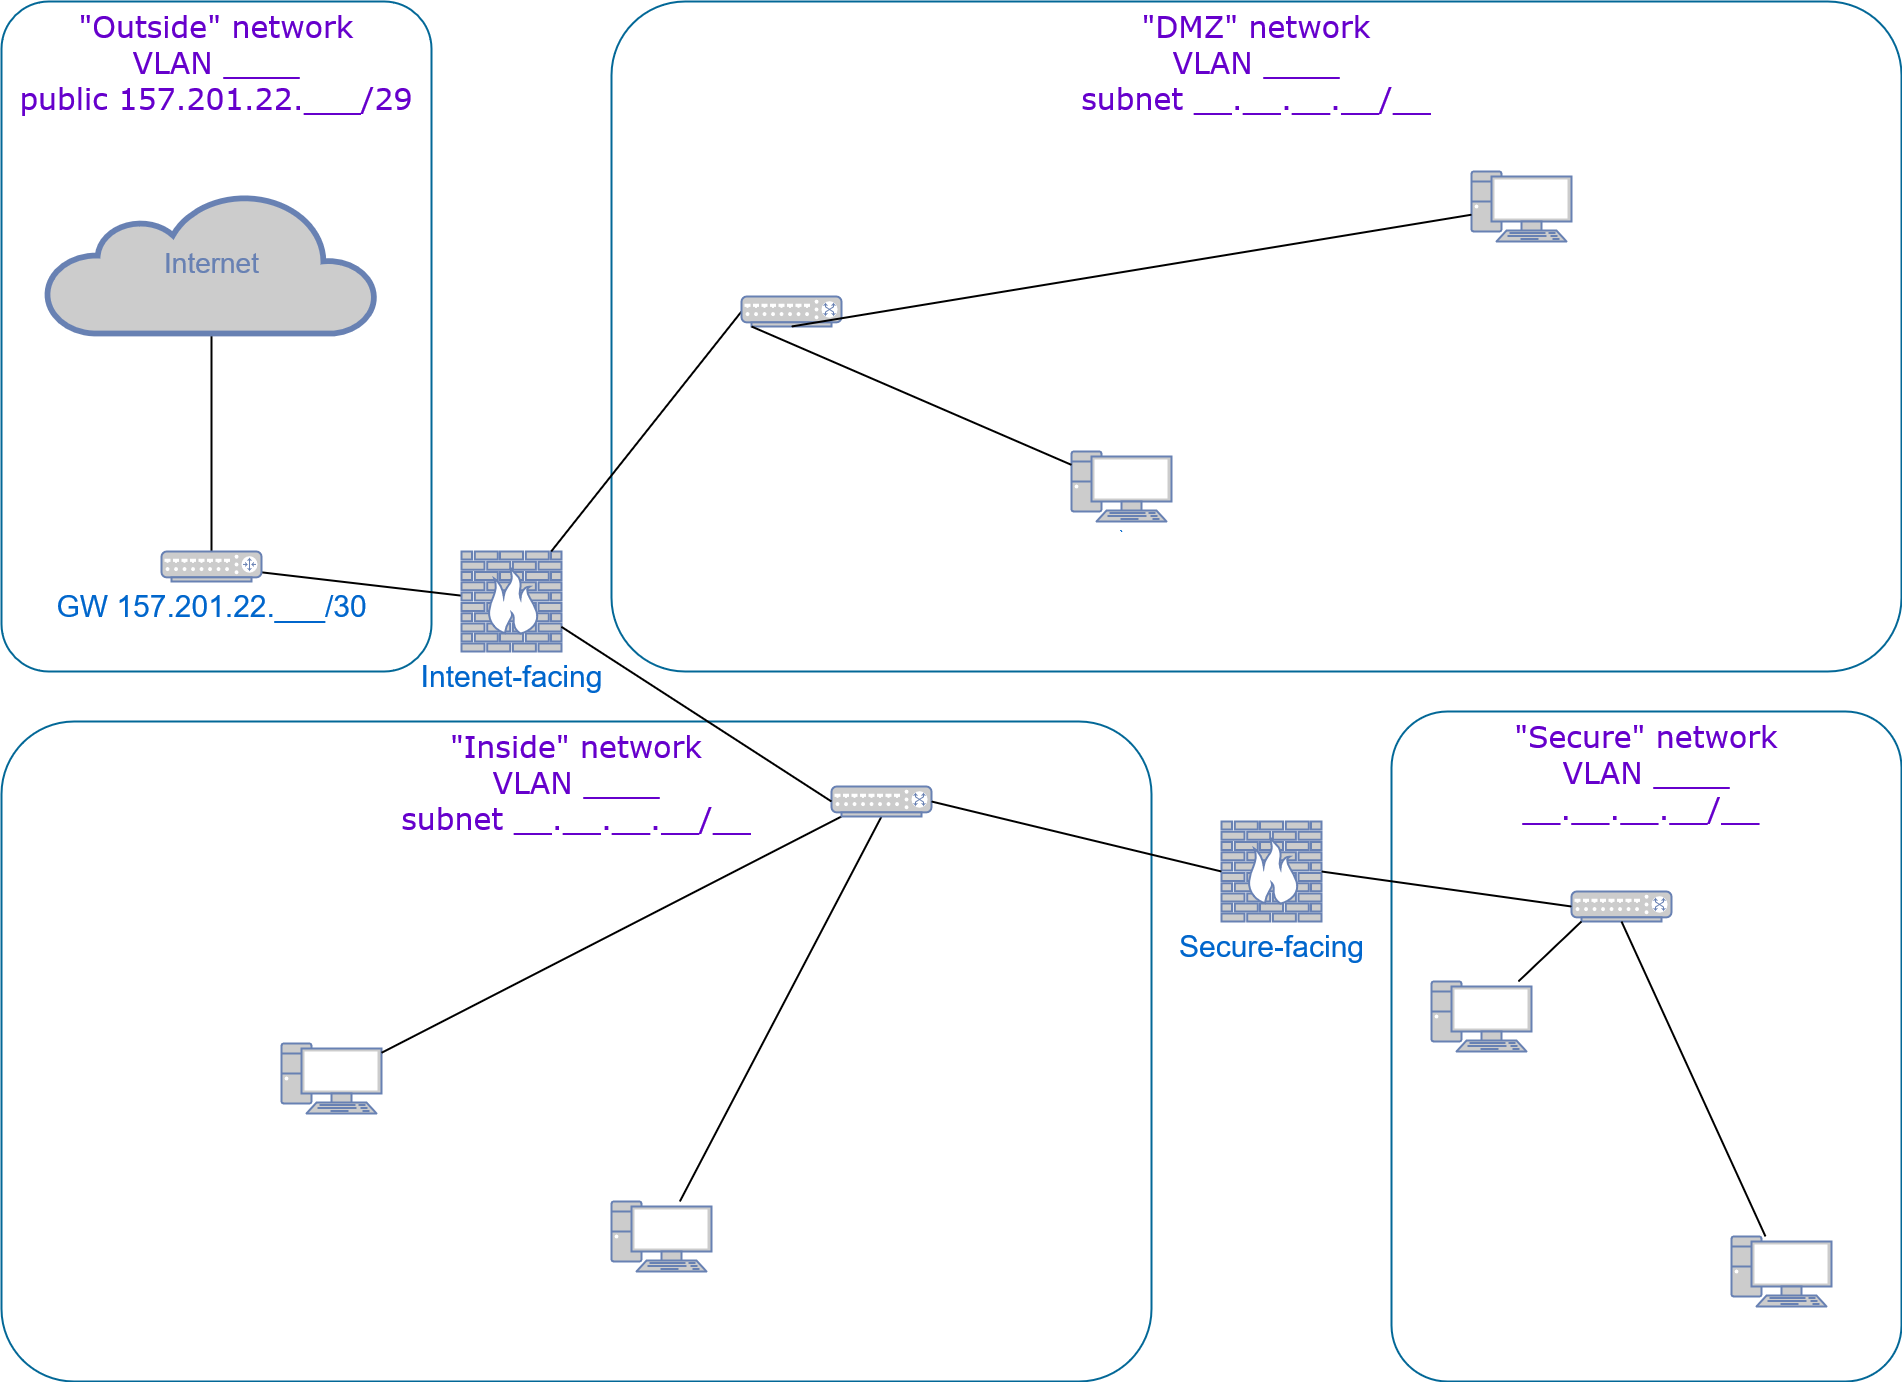

The diagram above was exported from draw.io. Its source (the exported page's mxGraphModel, read from the mxfile embedded in the PNG):
<mxGraphModel dx="2076" dy="1206" grid="1" gridSize="10" guides="1" tooltips="1" connect="1" arrows="1" fold="1" page="1" pageScale="1" pageWidth="1100" pageHeight="850" background="#ffffff" math="0" shadow="0">
  <root>
    <mxCell id="0" />
    <mxCell id="1" parent="0" />
    <mxCell id="7c3789c024ecab99-78" value="&lt;font style=&quot;font-size: 30px&quot;&gt;&quot;Inside&quot; network&lt;br&gt;VLAN ____&lt;br&gt;subnet __.__.__.__/__&lt;br&gt;&lt;/font&gt;" style="rounded=1;whiteSpace=wrap;html=1;shadow=0;comic=0;strokeColor=#036897;strokeWidth=2;fillColor=none;fontFamily=Verdana;fontSize=28;fontColor=#6600CC;align=center;arcSize=11;verticalAlign=top;" parent="1" vertex="1">
      <mxGeometry x="150" y="860" width="1150" height="660" as="geometry" />
    </mxCell>
    <mxCell id="P0lyt89vlRyww0A1Ar5z-9" value="&lt;font style=&quot;font-size: 30px&quot;&gt;&quot;DMZ&quot; network&lt;br&gt;VLAN ____&lt;br&gt;subnet __.__.__.__/__&lt;br&gt;&lt;/font&gt;" style="rounded=1;whiteSpace=wrap;html=1;shadow=0;comic=0;strokeColor=#036897;strokeWidth=2;fillColor=none;fontFamily=Verdana;fontSize=28;fontColor=#6600CC;align=center;arcSize=11;verticalAlign=top;" parent="1" vertex="1">
      <mxGeometry x="760" y="140" width="1290" height="670" as="geometry" />
    </mxCell>
    <mxCell id="P0lyt89vlRyww0A1Ar5z-21" value="&quot;Outside&quot; network&lt;br&gt;VLAN ____&lt;br&gt;&lt;div&gt;public 157.201.22.___/29&lt;/div&gt;" style="rounded=1;whiteSpace=wrap;html=1;shadow=0;comic=0;strokeColor=#036897;strokeWidth=2;fillColor=none;fontFamily=Verdana;fontSize=30;fontColor=#6600CC;align=center;arcSize=11;verticalAlign=top;" parent="1" vertex="1">
      <mxGeometry x="150" y="140" width="430" height="670" as="geometry" />
    </mxCell>
    <mxCell id="7c3789c024ecab99-55" style="edgeStyle=none;html=1;labelBackgroundColor=none;endArrow=none;endFill=0;strokeWidth=2;fontFamily=Verdana;fontSize=28;fontColor=#6881B3;" parent="1" source="7c3789c024ecab99-8" target="7c3789c024ecab99-54" edge="1">
      <mxGeometry relative="1" as="geometry">
        <mxPoint x="1660" y="837.0000000000002" as="targetPoint" />
      </mxGeometry>
    </mxCell>
    <mxCell id="7c3789c024ecab99-8" value="&lt;font style=&quot;font-size: 30px;&quot;&gt;Intenet-facing&lt;/font&gt;" style="fontColor=#0066CC;verticalAlign=top;verticalLabelPosition=bottom;labelPosition=center;align=center;html=1;fillColor=#CCCCCC;strokeColor=#6881B3;gradientColor=none;gradientDirection=north;strokeWidth=2;shape=mxgraph.networks.firewall;rounded=0;shadow=0;comic=0;" parent="1" vertex="1">
      <mxGeometry x="610" y="690" width="100" height="100" as="geometry" />
    </mxCell>
    <mxCell id="7c3789c024ecab99-52" style="edgeStyle=none;html=1;labelBackgroundColor=none;endArrow=none;endFill=0;strokeWidth=2;fontFamily=Verdana;fontSize=15;fontColor=#036897;exitX=0;exitY=0.5;exitPerimeter=0;" parent="1" source="P0lyt89vlRyww0A1Ar5z-10" target="7c3789c024ecab99-8" edge="1">
      <mxGeometry relative="1" as="geometry">
        <mxPoint x="1549.9999999999995" y="917" as="targetPoint" />
        <mxPoint x="780" y="420" as="sourcePoint" />
      </mxGeometry>
    </mxCell>
    <mxCell id="7c3789c024ecab99-3" value="" style="fontColor=#0066CC;verticalAlign=top;verticalLabelPosition=bottom;labelPosition=center;align=center;html=1;fillColor=#CCCCCC;strokeColor=#6881B3;gradientColor=none;gradientDirection=north;strokeWidth=2;shape=mxgraph.networks.pc;rounded=0;shadow=0;comic=0;" parent="1" vertex="1">
      <mxGeometry x="430.0000000000002" y="1182" width="100" height="70" as="geometry" />
    </mxCell>
    <mxCell id="7c3789c024ecab99-5" value="" style="fontColor=#0066CC;verticalAlign=top;verticalLabelPosition=bottom;labelPosition=center;align=center;html=1;fillColor=#CCCCCC;strokeColor=#6881B3;gradientColor=none;gradientDirection=north;strokeWidth=2;shape=mxgraph.networks.pc;rounded=0;shadow=0;comic=0;" parent="1" vertex="1">
      <mxGeometry x="760.0000000000002" y="1340" width="100" height="70" as="geometry" />
    </mxCell>
    <mxCell id="7c3789c024ecab99-14" style="edgeStyle=none;html=1;labelBackgroundColor=none;endArrow=none;endFill=0;strokeWidth=2;fontFamily=Verdana;fontSize=15;fontColor=#036897;entryX=0.1;entryY=1;entryPerimeter=0;" parent="1" source="7c3789c024ecab99-3" target="P0lyt89vlRyww0A1Ar5z-2" edge="1">
      <mxGeometry relative="1" as="geometry">
        <mxPoint x="1190" y="1050.0892857142858" as="targetPoint" />
      </mxGeometry>
    </mxCell>
    <mxCell id="7c3789c024ecab99-16" style="edgeStyle=none;html=1;labelBackgroundColor=none;endArrow=none;endFill=0;strokeWidth=2;fontFamily=Verdana;fontSize=15;fontColor=#036897;entryX=0.5;entryY=1;entryPerimeter=0;" parent="1" source="7c3789c024ecab99-5" target="P0lyt89vlRyww0A1Ar5z-2" edge="1">
      <mxGeometry relative="1" as="geometry">
        <mxPoint x="1233.0136986301368" y="1060" as="targetPoint" />
      </mxGeometry>
    </mxCell>
    <mxCell id="7c3789c024ecab99-56" style="edgeStyle=none;html=1;labelBackgroundColor=none;endArrow=none;endFill=0;strokeWidth=2;fontFamily=Verdana;fontSize=28;fontColor=#6881B3;" parent="1" source="7c3789c024ecab99-54" target="7c3789c024ecab99-53" edge="1">
      <mxGeometry relative="1" as="geometry" />
    </mxCell>
    <mxCell id="7c3789c024ecab99-54" value="&lt;font style=&quot;font-size: 30px&quot;&gt;GW 157.201.22.___/30&lt;/font&gt;" style="fontColor=#0066CC;verticalAlign=top;verticalLabelPosition=bottom;labelPosition=center;align=center;html=1;fillColor=#CCCCCC;strokeColor=#6881B3;gradientColor=none;gradientDirection=north;strokeWidth=2;shape=mxgraph.networks.router;rounded=0;shadow=0;comic=0;" parent="1" vertex="1">
      <mxGeometry x="310" y="690" width="100" height="30" as="geometry" />
    </mxCell>
    <mxCell id="P0lyt89vlRyww0A1Ar5z-1" value="&lt;font style=&quot;font-size: 30px;&quot;&gt;Secure-facing&lt;/font&gt;" style="fontColor=#0066CC;verticalAlign=top;verticalLabelPosition=bottom;labelPosition=center;align=center;html=1;outlineConnect=0;fillColor=#CCCCCC;strokeColor=#6881B3;gradientColor=none;gradientDirection=north;strokeWidth=2;shape=mxgraph.networks.firewall;" parent="1" vertex="1">
      <mxGeometry x="1370" y="960" width="100" height="100" as="geometry" />
    </mxCell>
    <mxCell id="P0lyt89vlRyww0A1Ar5z-2" value="" style="fontColor=#0066CC;verticalAlign=top;verticalLabelPosition=bottom;labelPosition=center;align=center;html=1;outlineConnect=0;fillColor=#CCCCCC;strokeColor=#6881B3;gradientColor=none;gradientDirection=north;strokeWidth=2;shape=mxgraph.networks.switch;" parent="1" vertex="1">
      <mxGeometry x="980" y="925" width="100" height="30" as="geometry" />
    </mxCell>
    <mxCell id="P0lyt89vlRyww0A1Ar5z-10" value="" style="fontColor=#0066CC;verticalAlign=top;verticalLabelPosition=bottom;labelPosition=center;align=center;html=1;outlineConnect=0;fillColor=#CCCCCC;strokeColor=#6881B3;gradientColor=none;gradientDirection=north;strokeWidth=2;shape=mxgraph.networks.switch;" parent="1" vertex="1">
      <mxGeometry x="890" y="435" width="100" height="30" as="geometry" />
    </mxCell>
    <mxCell id="P0lyt89vlRyww0A1Ar5z-11" value="`" style="fontColor=#0066CC;verticalAlign=top;verticalLabelPosition=bottom;labelPosition=center;align=center;html=1;fillColor=#CCCCCC;strokeColor=#6881B3;gradientColor=none;gradientDirection=north;strokeWidth=2;shape=mxgraph.networks.pc;rounded=0;shadow=0;comic=0;" parent="1" vertex="1">
      <mxGeometry x="1220.0000000000002" y="590" width="100" height="70" as="geometry" />
    </mxCell>
    <mxCell id="P0lyt89vlRyww0A1Ar5z-12" value="" style="fontColor=#0066CC;verticalAlign=top;verticalLabelPosition=bottom;labelPosition=center;align=center;html=1;fillColor=#CCCCCC;strokeColor=#6881B3;gradientColor=none;gradientDirection=north;strokeWidth=2;shape=mxgraph.networks.pc;rounded=0;shadow=0;comic=0;" parent="1" vertex="1">
      <mxGeometry x="1620.0000000000002" y="310" width="100" height="70" as="geometry" />
    </mxCell>
    <mxCell id="P0lyt89vlRyww0A1Ar5z-13" style="edgeStyle=none;html=1;labelBackgroundColor=none;endArrow=none;endFill=0;strokeWidth=2;fontFamily=Verdana;fontSize=15;fontColor=#036897;entryX=0.5;entryY=1;entryPerimeter=0;" parent="1" source="P0lyt89vlRyww0A1Ar5z-12" target="P0lyt89vlRyww0A1Ar5z-10" edge="1">
      <mxGeometry relative="1" as="geometry">
        <mxPoint x="1423.0136986301368" y="229" as="targetPoint" />
      </mxGeometry>
    </mxCell>
    <mxCell id="P0lyt89vlRyww0A1Ar5z-14" style="edgeStyle=none;html=1;labelBackgroundColor=none;endArrow=none;endFill=0;strokeWidth=2;fontFamily=Verdana;fontSize=15;fontColor=#036897;entryX=0.1;entryY=1;entryPerimeter=0;" parent="1" source="P0lyt89vlRyww0A1Ar5z-11" target="P0lyt89vlRyww0A1Ar5z-10" edge="1">
      <mxGeometry relative="1" as="geometry">
        <mxPoint x="1380" y="219.08928571428578" as="targetPoint" />
      </mxGeometry>
    </mxCell>
    <mxCell id="P0lyt89vlRyww0A1Ar5z-15" value="&lt;font style=&quot;font-size: 30px&quot;&gt;&quot;Secure&quot; network&lt;br&gt;VLAN ____&lt;br&gt;__.__.__.__/__&amp;nbsp;&lt;br&gt;&lt;/font&gt;" style="rounded=1;whiteSpace=wrap;html=1;shadow=0;comic=0;strokeColor=#036897;strokeWidth=2;fillColor=none;fontFamily=Verdana;fontSize=28;fontColor=#6600CC;align=center;arcSize=11;verticalAlign=top;" parent="1" vertex="1">
      <mxGeometry x="1540" y="850" width="510" height="670" as="geometry" />
    </mxCell>
    <mxCell id="P0lyt89vlRyww0A1Ar5z-16" value="" style="fontColor=#0066CC;verticalAlign=top;verticalLabelPosition=bottom;labelPosition=center;align=center;html=1;outlineConnect=0;fillColor=#CCCCCC;strokeColor=#6881B3;gradientColor=none;gradientDirection=north;strokeWidth=2;shape=mxgraph.networks.switch;" parent="1" vertex="1">
      <mxGeometry x="1720" y="1030" width="100" height="30" as="geometry" />
    </mxCell>
    <mxCell id="P0lyt89vlRyww0A1Ar5z-17" value="" style="fontColor=#0066CC;verticalAlign=top;verticalLabelPosition=bottom;labelPosition=center;align=center;html=1;fillColor=#CCCCCC;strokeColor=#6881B3;gradientColor=none;gradientDirection=north;strokeWidth=2;shape=mxgraph.networks.pc;rounded=0;shadow=0;comic=0;" parent="1" vertex="1">
      <mxGeometry x="1580.0000000000002" y="1120" width="100" height="70" as="geometry" />
    </mxCell>
    <mxCell id="P0lyt89vlRyww0A1Ar5z-18" style="edgeStyle=none;html=1;labelBackgroundColor=none;endArrow=none;endFill=0;strokeWidth=2;fontFamily=Verdana;fontSize=15;fontColor=#036897;entryX=0.1;entryY=1;entryPerimeter=0;" parent="1" source="P0lyt89vlRyww0A1Ar5z-17" target="P0lyt89vlRyww0A1Ar5z-16" edge="1">
      <mxGeometry relative="1" as="geometry">
        <mxPoint x="1870" y="955.0892857142858" as="targetPoint" />
      </mxGeometry>
    </mxCell>
    <mxCell id="P0lyt89vlRyww0A1Ar5z-19" value="" style="fontColor=#0066CC;verticalAlign=top;verticalLabelPosition=bottom;labelPosition=center;align=center;html=1;fillColor=#CCCCCC;strokeColor=#6881B3;gradientColor=none;gradientDirection=north;strokeWidth=2;shape=mxgraph.networks.pc;rounded=0;shadow=0;comic=0;" parent="1" vertex="1">
      <mxGeometry x="1880.0000000000002" y="1375" width="100" height="70" as="geometry" />
    </mxCell>
    <mxCell id="P0lyt89vlRyww0A1Ar5z-20" style="edgeStyle=none;html=1;labelBackgroundColor=none;endArrow=none;endFill=0;strokeWidth=2;fontFamily=Verdana;fontSize=15;fontColor=#036897;entryX=0.5;entryY=1;entryPerimeter=0;" parent="1" source="P0lyt89vlRyww0A1Ar5z-19" target="P0lyt89vlRyww0A1Ar5z-16" edge="1">
      <mxGeometry relative="1" as="geometry">
        <mxPoint x="1913.0136986301368" y="965" as="targetPoint" />
      </mxGeometry>
    </mxCell>
    <mxCell id="7c3789c024ecab99-53" value="Internet" style="html=1;fillColor=#CCCCCC;strokeColor=#6881B3;gradientColor=none;gradientDirection=north;strokeWidth=2;shape=mxgraph.networks.cloud;fontColor=#6881B3;rounded=0;shadow=0;comic=0;align=center;fontSize=28;" parent="1" vertex="1">
      <mxGeometry x="195" y="332" width="330" height="140" as="geometry" />
    </mxCell>
    <mxCell id="P0lyt89vlRyww0A1Ar5z-25" style="edgeStyle=none;html=1;labelBackgroundColor=none;endArrow=none;endFill=0;strokeWidth=2;fontFamily=Verdana;fontSize=15;fontColor=#036897;exitX=0;exitY=0.5;exitPerimeter=0;entryX=0.999;entryY=0.753;entryPerimeter=0;" parent="1" source="P0lyt89vlRyww0A1Ar5z-2" target="7c3789c024ecab99-8" edge="1">
      <mxGeometry relative="1" as="geometry">
        <mxPoint x="720" y="739" as="targetPoint" />
        <mxPoint x="750" y="950" as="sourcePoint" />
      </mxGeometry>
    </mxCell>
    <mxCell id="P0lyt89vlRyww0A1Ar5z-26" style="edgeStyle=none;html=1;labelBackgroundColor=none;endArrow=none;endFill=0;strokeWidth=2;fontFamily=Verdana;fontSize=15;fontColor=#036897;exitX=0;exitY=0.5;exitPerimeter=0;entryX=1;entryY=0.5;entryPerimeter=0;" parent="1" source="P0lyt89vlRyww0A1Ar5z-1" target="P0lyt89vlRyww0A1Ar5z-2" edge="1">
      <mxGeometry relative="1" as="geometry">
        <mxPoint x="1410" y="1030" as="targetPoint" />
        <mxPoint x="1550" y="1000" as="sourcePoint" />
      </mxGeometry>
    </mxCell>
    <mxCell id="P0lyt89vlRyww0A1Ar5z-27" style="edgeStyle=none;html=1;labelBackgroundColor=none;endArrow=none;endFill=0;strokeWidth=2;fontFamily=Verdana;fontSize=15;fontColor=#036897;entryX=1;entryY=0.5;entryPerimeter=0;exitX=0;exitY=0.5;exitPerimeter=0;" parent="1" source="P0lyt89vlRyww0A1Ar5z-16" target="P0lyt89vlRyww0A1Ar5z-1" edge="1">
      <mxGeometry relative="1" as="geometry">
        <mxPoint x="1320.666666666667" y="1174.6666666666665" as="targetPoint" />
        <mxPoint x="1620" y="890" as="sourcePoint" />
      </mxGeometry>
    </mxCell>
  </root>
</mxGraphModel>